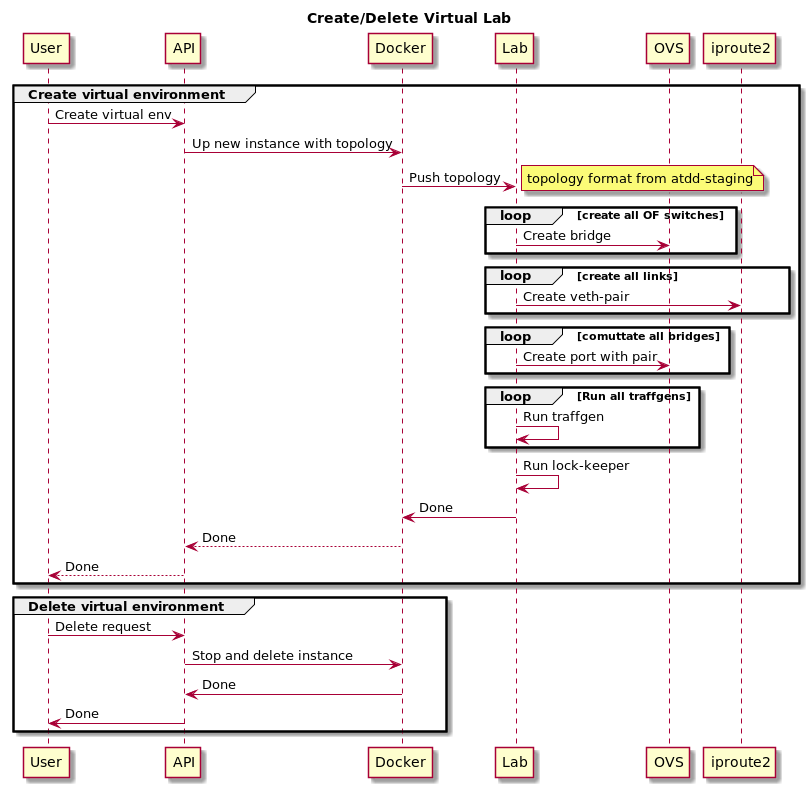

The diagram above was rendered by PlantUML. Its source (embedded in the PNG):
@startuml

title Create/Delete Virtual Lab

group Create virtual environment
    User -> API: Create virtual env
    API -> Docker: Up new instance with topology
    Docker -> Lab: Push topology
    note right: topology format from atdd-staging

    loop create all OF switches
        Lab -> OVS: Create bridge
    end
    loop create all links
        Lab -> iproute2: Create veth-pair
    end
    loop comuttate all bridges
        Lab -> OVS : Create port with pair
    end

    loop Run all traffgens
        Lab -> Lab : Run traffgen
    end

    Lab -> Lab : Run lock-keeper

    Lab -> Docker: Done
    Docker --> API: Done
    API --> User: Done
end

group Delete virtual environment
    User -> API: Delete request
    API -> Docker: Stop and delete instance
    Docker -> API: Done
    API -> User: Done
end
@enduml